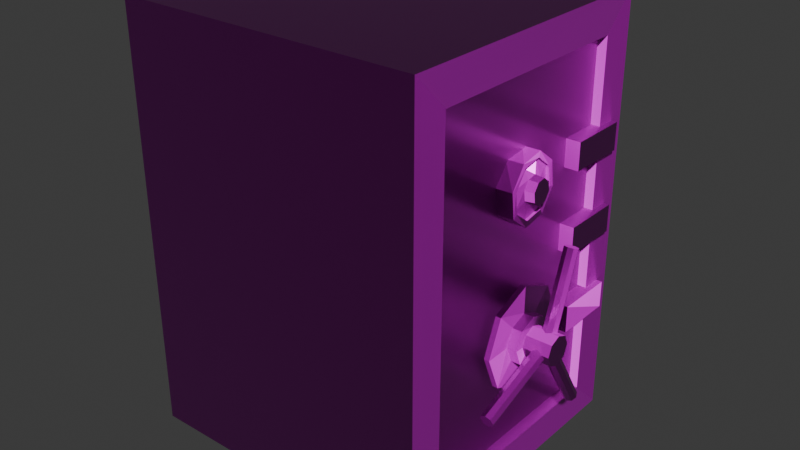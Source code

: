 # Source: locked_safe.blend  (saved by Blender 4.2.66; exported with 4.5.12 LTS)
import bpy
from mathutils import Matrix  # noqa: F401  (used for matrix-valued properties, if any)

bpy.ops.wm.read_factory_settings(use_empty=True)
scene = bpy.context.scene
scene.name = 'Scene'

# ---- collections
col_collection = bpy.data.collections.new('Collection'); scene.collection.children.link(col_collection)

# ---- images (referenced by path relative to the original .blend; pixels are not part of the script)
import os
ASSET_DIR = os.environ.get("B2B_ASSET_DIR", "")  # directory of the original .blend (textures are referenced by path, not embedded)
HERE = os.path.dirname(os.path.abspath(__file__))  # packed textures are extracted next to this script under _unpacked/

def load_image(name, relpath, width, height, colorspace="sRGB"):
    """Load a texture the original file referenced (path relative to the .blend, or extracted next to this script)."""
    p = next((c for c in (os.path.join(HERE, relpath), os.path.join(ASSET_DIR, relpath)) if relpath and os.path.exists(c)), "")
    if p:
        img = bpy.data.images.load(p, check_existing=True)
        img.name = name
    else:  # same state as the original file: an image datablock whose file is absent (Cycles renders it pink)
        img = bpy.data.images.new(name, width, height)
        img.source = "FILE"
        img.filepath = "//" + (relpath or name)
    img.colorspace_settings.name = colorspace
    return img
img_defaultmaterial_height_png_001 = load_image('DefaultMaterial_Height.png.001', 'DefaultMaterial_Height.png', 1024, 1024, 'Non-Color')
img_defaultmaterial_base_color_png_001 = load_image('DefaultMaterial_Base_color.png.001', 'DefaultMaterial_Base_color.png', 1024, 1024, 'sRGB')
img_defaultmaterial_metallic_png_001 = load_image('DefaultMaterial_Metallic.png.001', 'DefaultMaterial_Metallic.png', 1024, 1024, 'Non-Color')
img_defaultmaterial_roughness_png_001 = load_image('DefaultMaterial_Roughness.png.001', 'DefaultMaterial_Roughness.png', 1024, 1024, 'Non-Color')
img_defaultmaterial_normal_png_001 = load_image('DefaultMaterial_Normal.png.001', 'DefaultMaterial_Normal.png', 1024, 1024, 'Non-Color')
img_defaultmaterial_mixed_ao_png_001 = load_image('DefaultMaterial_Mixed_AO.png.001', 'DefaultMaterial_Mixed_AO.png', 1024, 1024, 'Non-Color')

# ---- materials (node trees are filled in below, after node groups)
mat_x = bpy.data.materials.new('Материал')

# ---- material node trees
mat_x.use_nodes = True; mat_x.node_tree.nodes.clear()
_N = mat_x.node_tree.nodes; _L = mat_x.node_tree.links
n0 = _N.new('ShaderNodeBsdfPrincipled'); n0.name = 'Принципиальный BSDF'; n0.location = (10, 300)
n1 = _N.new('ShaderNodeOutputMaterial'); n1.name = 'Вывод материала'; n1.location = (300, 300)
n2 = _N.new('ShaderNodeTexImage'); n2.name = 'Изображение-текстура'; n2.location = (84, -1160)
n2.label = 'Displacement'
n2.image = img_defaultmaterial_height_png_001
n3 = _N.new('ShaderNodeDisplacement'); n3.name = 'Смещения'; n3.location = (110, -400)
n3.inputs[2].default_value = 1.0
n4 = _N.new('ShaderNodeTexImage'); n4.name = 'Изображение-текстура.001'; n4.location = (84, -320)
n4.label = 'Base Color'
n4.image = img_defaultmaterial_base_color_png_001
n5 = _N.new('ShaderNodeTexImage'); n5.name = 'Изображение-текстура.002'; n5.location = (84, -600)
n5.label = 'Metallic'
n5.image = img_defaultmaterial_metallic_png_001
n6 = _N.new('ShaderNodeTexImage'); n6.name = 'Изображение-текстура.003'; n6.location = (84, -880)
n6.label = 'Roughness'
n6.image = img_defaultmaterial_roughness_png_001
n7 = _N.new('ShaderNodeTexImage'); n7.name = 'Изображение-текстура.004'; n7.location = (84, -1440)
n7.label = 'Normal'
n7.image = img_defaultmaterial_normal_png_001
n8 = _N.new('ShaderNodeNormalMap'); n8.name = 'Карта нормалей'; n8.location = (-240, -900)
n9 = _N.new('ShaderNodeTexImage'); n9.name = 'Изображение-текстура.005'; n9.location = (84, -40)
n9.label = 'Ambient Occlusion'
n9.image = img_defaultmaterial_mixed_ao_png_001
n10 = _N.new('ShaderNodeMapping'); n10.name = 'Отображение'; n10.location = (230, -40)
n11 = _N.new('NodeReroute'); n11.name = 'Перенаправление'; n11.location = (34, -831)
n11.width = 16
n11.socket_idname = 'NodeSocketVector'
n12 = _N.new('ShaderNodeTexCoord'); n12.name = 'Текстурные координаты'; n12.location = (30, -40)
n13 = _N.new('NodeFrame'); n13.name = 'Кадр'; n13.location = (-1270, 340)
n13.label = 'Mapping'
n13.width = 400
n14 = _N.new('NodeFrame'); n14.name = 'Кадр.001'; n14.location = (-624, 540)
n14.label = 'Textures'
n14.width = 354
n2.parent = n14
n4.parent = n14
n5.parent = n14
n6.parent = n14
n7.parent = n14
n9.parent = n14
n10.parent = n13
n11.parent = n14
n12.parent = n13
_L.new(n0.outputs[0], n1.inputs[0])
_L.new(n2.outputs[0], n3.inputs[0])
_L.new(n3.outputs[0], n1.inputs[2])
_L.new(n4.outputs[0], n0.inputs[0])
_L.new(n5.outputs[0], n0.inputs[1])
_L.new(n6.outputs[0], n0.inputs[2])
_L.new(n7.outputs[0], n8.inputs[1])
_L.new(n8.outputs[0], n0.inputs[5])
_L.new(n11.outputs[0], n9.inputs[0])
_L.new(n11.outputs[0], n4.inputs[0])
_L.new(n11.outputs[0], n5.inputs[0])
_L.new(n11.outputs[0], n6.inputs[0])
_L.new(n11.outputs[0], n2.inputs[0])
_L.new(n11.outputs[0], n7.inputs[0])
_L.new(n10.outputs[0], n11.inputs[0])
_L.new(n12.outputs[2], n10.inputs[0])
n1.is_active_output = True

# ---- world
world_world = bpy.data.worlds.new('World'); scene.world = world_world
world_world.use_nodes = True; world_world.node_tree.nodes.clear()
_N = world_world.node_tree.nodes; _L = world_world.node_tree.links
n0 = _N.new('ShaderNodeOutputWorld'); n0.name = 'World Output'; n0.location = (300, 300)
n1 = _N.new('ShaderNodeBackground'); n1.name = 'Background'; n1.location = (10, 300)
n1.inputs[0].default_value = (0.05088, 0.05088, 0.05088, 1.0)
_L.new(n1.outputs[0], n0.inputs[0])
n0.is_active_output = True
world_world.color = (0.05088, 0.05088, 0.05088)
world_world.sun_shadow_jitter_overblur = 0.0

# ---- meshes
me_locked_safe = bpy.data.meshes.new('locked safe')
me_locked_safe.from_pydata([(1.241, 0.8652, 1.98), (1.241, 0.8652, 2.165), (1.345, 0.8652, 1.98), (1.345, 0.8652, 2.165), (1.241, 0.4503, 1.98), (1.241, 0.4503, 2.165), (1.345, 0.4503, 1.98), (1.345, 0.4503, 2.165), (1.241, 0.8652, 1.422), (1.241, 0.8652, 1.608), (1.345, 0.8652, 1.422), (1.345, 0.8652, 1.608), (1.241, 0.4503, 1.422), (1.241, 0.4503, 1.608), (1.345, 0.4503, 1.422), (1.345, 0.4503, 1.608), (1.241, 0.8652, 0.8652), (1.241, 0.8652, 1.051), (1.345, 0.8652, 0.8652), (1.345, 0.8652, 1.051), (1.241, 0.4503, 0.8652), (1.241, 0.4503, 1.051), (1.345, 0.4503, 0.8652), (1.345, 0.4503, 1.051), (1.346, -0.07357, 1.859), (1.23, -0.08886, 1.82), (1.351, -0.1878, 1.944), (1.236, -0.2278, 1.924), (1.352, -0.2078, 2.084), (1.237, -0.2521, 2.094), (1.348, -0.1218, 2.196), (1.232, -0.1476, 2.23), (1.341, 0.01971, 2.214), (1.224, 0.0246, 2.252), (1.336, 0.1339, 2.128), (1.218, 0.1635, 2.148), (1.336, 0.1539, 1.989), (1.217, 0.1878, 1.978), (1.34, 0.06798, 1.877), (1.222, 0.0833, 1.842), (1.347, -0.08365, 1.82), (1.353, -0.2226, 1.925), (1.354, -0.2469, 2.094), (1.349, -0.1424, 2.23), (1.341, 0.0298, 2.253), (1.335, 0.1687, 2.148), (1.334, 0.193, 1.979), (1.339, 0.08851, 1.843), (1.339, -0.04997, 1.952), (1.342, -0.1044, 1.993), (1.342, -0.1139, 2.059), (1.34, -0.07297, 2.112), (1.337, -0.005515, 2.121), (1.335, 0.04892, 2.08), (1.335, 0.05845, 2.014), (1.336, 0.01749, 1.961), (1.328, -0.07438, 1.859), (1.333, -0.1886, 1.944), (1.333, -0.2086, 2.084), (1.329, -0.1226, 2.196), (1.323, 0.0189, 2.214), (1.318, 0.1331, 2.128), (1.318, 0.1531, 1.989), (1.322, 0.06716, 1.877), (1.401, -0.04542, 1.958), (1.403, -0.09584, 1.996), (1.403, -0.1047, 2.058), (1.401, -0.06672, 2.107), (1.398, -0.004247, 2.115), (1.396, 0.04617, 2.077), (1.396, 0.055, 2.016), (1.398, 0.01706, 1.966), (1.298, -0.02953, 1.412), (1.335, -0.02953, 1.232), (1.298, -0.2722, 1.312), (1.335, -0.1447, 1.184), (1.298, -0.3728, 1.069), (1.335, -0.1923, 1.069), (1.298, -0.2722, 0.8265), (1.335, -0.1447, 0.9541), (1.298, -0.02953, 0.726), (1.335, -0.02953, 0.9064), (1.298, 0.2132, 0.8265), (1.335, 0.0856, 0.9541), (1.298, 0.3137, 1.069), (1.335, 0.1333, 1.069), (1.298, 0.2132, 1.312), (1.335, 0.0856, 1.184), (1.335, -0.2722, 1.312), (1.335, -0.02953, 1.412), (1.335, -0.3728, 1.069), (1.335, -0.2722, 0.8265), (1.335, -0.02953, 0.726), (1.335, 0.2132, 0.8265), (1.335, 0.3137, 1.069), (1.335, 0.2132, 1.312), (1.401, -0.1008, 1.14), (1.401, -0.02953, 1.17), (1.401, -0.1303, 1.069), (1.401, -0.1008, 0.998), (1.401, -0.02953, 0.9684), (1.401, 0.04174, 0.998), (1.401, 0.07126, 1.069), (1.401, 0.04174, 1.14), (1.401, -0.1447, 1.184), (1.401, -0.02953, 1.232), (1.401, -0.1923, 1.069), (1.401, -0.1447, 0.9541), (1.401, -0.02953, 0.9064), (1.401, 0.0856, 0.9541), (1.401, 0.1333, 1.069), (1.401, 0.0856, 1.184), (1.58, -0.1008, 1.14), (1.58, -0.02953, 1.17), (1.58, -0.1303, 1.069), (1.58, -0.1008, 0.998), (1.58, -0.02953, 0.9684), (1.58, 0.04174, 0.998), (1.58, 0.07126, 1.069), (1.58, 0.04174, 1.14), (1.545, -0.01261, 1.11), (1.545, 0.1757, 1.645), (1.531, -0.04369, 1.121), (1.531, 0.1446, 1.656), (1.498, -0.05657, 1.125), (1.498, 0.1317, 1.661), (1.465, -0.04369, 1.121), (1.465, 0.1446, 1.656), (1.452, -0.01261, 1.11), (1.452, 0.1757, 1.645), (1.465, 0.01847, 1.099), (1.465, 0.2068, 1.634), (1.498, 0.03134, 1.094), (1.498, 0.2196, 1.63), (1.531, 0.01847, 1.099), (1.531, 0.2068, 1.634), (1.545, -0.6117, 0.8619), (1.545, -0.07857, 1.057), (1.531, -0.6231, 0.8928), (1.531, -0.08989, 1.088), (1.498, -0.6278, 0.9057), (1.498, -0.09458, 1.101), (1.465, -0.6231, 0.8928), (1.465, -0.08989, 1.088), (1.452, -0.6117, 0.8619), (1.452, -0.07857, 1.057), (1.465, -0.6004, 0.831), (1.465, -0.06725, 1.026), (1.498, -0.5957, 0.8181), (1.498, -0.06256, 1.013), (1.531, -0.6004, 0.831), (1.531, -0.06725, 1.026), (1.545, 0.2996, 0.5415), (1.545, 0.005812, 1.027), (1.531, 0.3278, 0.5586), (1.531, 0.034, 1.044), (1.498, 0.3395, 0.5656), (1.498, 0.04568, 1.051), (1.465, 0.3278, 0.5586), (1.465, 0.034, 1.044), (1.452, 0.2996, 0.5415), (1.452, 0.005812, 1.027), (1.465, 0.2714, 0.5245), (1.465, -0.02238, 1.01), (1.498, 0.2597, 0.5174), (1.498, -0.03406, 1.003), (1.531, 0.2714, 0.5245), (1.531, -0.02238, 1.01), (1.197, 0.5515, 0.4752), (1.197, 0.5515, 2.544), (1.247, 0.7229, 0.3029), (1.247, 0.7229, 2.717), (1.197, -0.6106, 0.4752), (1.197, -0.6106, 2.544), (1.247, -0.782, 0.3029), (1.247, -0.782, 2.717), (1.197, 0.7229, 0.3029), (1.197, 0.7229, 2.717), (1.197, -0.782, 2.717), (1.197, -0.782, 0.3029), (0.9451, 0.6054, 0.4754), (0.9451, 0.6054, 2.544), (0.9451, -0.5566, 2.544), (0.9451, -0.5566, 0.4754), (-0.8122, 0.9705, 0.03418), (-0.8122, 0.9705, 2.969), (-0.8122, -1.03, 0.03418), (-0.8122, -1.03, 2.969), (1.305, 0.9705, 2.969), (1.305, 0.9705, 0.03418), (1.305, -1.03, 0.03418), (1.305, -1.03, 2.969), (1.305, 0.7312, 2.73), (1.305, 0.7312, 0.2734), (1.305, -0.7903, 0.2734), (1.305, -0.7903, 2.73), (-0.04128, 0.7312, 2.73), (-0.04128, 0.7312, 0.2734), (-0.04128, -0.7903, 0.2734), (-0.04128, -0.7903, 2.73)], [], [(0, 1, 3, 2), (2, 3, 7, 6), (6, 7, 5, 4), (4, 5, 1, 0), (2, 6, 4, 0), (7, 3, 1, 5), (8, 9, 11, 10), (10, 11, 15, 14), (14, 15, 13, 12), (12, 13, 9, 8), (10, 14, 12, 8), (15, 11, 9, 13), (16, 17, 19, 18), (18, 19, 23, 22), (22, 23, 21, 20), (20, 21, 17, 16), (18, 22, 20, 16), (23, 19, 17, 21), (40, 25, 27, 41), (41, 27, 29, 42), (42, 29, 31, 43), (43, 31, 33, 44), (44, 33, 35, 45), (45, 35, 37, 46), (27, 25, 39, 37, 35, 33, 31, 29), (46, 37, 39, 47), (47, 39, 25, 40), (38, 24, 56, 63), (26, 24, 40, 41), (28, 26, 41, 42), (30, 28, 42, 43), (32, 30, 43, 44), (34, 32, 44, 45), (36, 34, 45, 46), (38, 36, 46, 47), (24, 38, 47, 40), (34, 36, 62, 61), (30, 32, 60, 59), (26, 28, 58, 57), (36, 38, 63, 62), (32, 34, 61, 60), (28, 30, 59, 58), (24, 26, 57, 56), (49, 48, 56, 57), (50, 49, 57, 58), (51, 50, 58, 59), (52, 51, 59, 60), (53, 52, 60, 61), (54, 53, 61, 62), (55, 54, 62, 63), (48, 55, 63, 56), (55, 48, 64, 71), (53, 54, 70, 69), (51, 52, 68, 67), (49, 50, 66, 65), (54, 55, 71, 70), (52, 53, 69, 68), (50, 51, 67, 66), (64, 65, 66, 67, 68, 69, 70, 71), (48, 49, 65, 64), (72, 89, 88, 74), (74, 88, 90, 76), (76, 90, 91, 78), (78, 91, 92, 80), (80, 92, 93, 82), (82, 93, 94, 84), (73, 87, 111, 105), (84, 94, 95, 86), (86, 95, 89, 72), (72, 74, 76, 78, 80, 82, 84, 86), (73, 75, 88, 89), (75, 77, 90, 88), (77, 79, 91, 90), (79, 81, 92, 91), (81, 83, 93, 92), (83, 85, 94, 93), (85, 87, 95, 94), (87, 73, 89, 95), (103, 102, 118, 119), (85, 83, 109, 110), (81, 79, 107, 108), (77, 75, 104, 106), (87, 85, 110, 111), (83, 81, 108, 109), (79, 77, 106, 107), (75, 73, 105, 104), (97, 96, 104, 105), (96, 98, 106, 104), (98, 99, 107, 106), (99, 100, 108, 107), (100, 101, 109, 108), (101, 102, 110, 109), (102, 103, 111, 110), (103, 97, 105, 111), (112, 113, 119, 118, 117, 116, 115, 114), (101, 100, 116, 117), (99, 98, 114, 115), (96, 97, 113, 112), (97, 103, 119, 113), (102, 101, 117, 118), (100, 99, 115, 116), (98, 96, 112, 114), (120, 121, 123, 122), (122, 123, 125, 124), (124, 125, 127, 126), (126, 127, 129, 128), (128, 129, 131, 130), (130, 131, 133, 132), (123, 121, 135, 133, 131, 129, 127, 125), (132, 133, 135, 134), (134, 135, 121, 120), (120, 122, 124, 126, 128, 130, 132, 134), (136, 137, 139, 138), (138, 139, 141, 140), (140, 141, 143, 142), (142, 143, 145, 144), (144, 145, 147, 146), (146, 147, 149, 148), (139, 137, 151, 149, 147, 145, 143, 141), (148, 149, 151, 150), (150, 151, 137, 136), (136, 138, 140, 142, 144, 146, 148, 150), (152, 154, 155, 153), (154, 156, 157, 155), (156, 158, 159, 157), (158, 160, 161, 159), (160, 162, 163, 161), (162, 164, 165, 163), (155, 157, 159, 161, 163, 165, 167, 153), (164, 166, 167, 165), (166, 152, 153, 167), (152, 166, 164, 162, 160, 158, 156, 154), (176, 177, 171, 170), (170, 171, 175, 174), (174, 175, 178, 179), (172, 173, 182, 183), (170, 174, 179, 176), (175, 171, 177, 178), (168, 169, 177, 176), (173, 172, 179, 178), (172, 168, 176, 179), (169, 173, 178, 177), (183, 182, 181, 180), (168, 172, 183, 180), (169, 168, 180, 181), (173, 169, 181, 182), (184, 185, 188, 189), (190, 191, 187, 186), (186, 187, 185, 184), (189, 190, 186, 184), (191, 188, 185, 187), (192, 193, 189, 188), (193, 194, 190, 189), (195, 192, 188, 191), (194, 195, 191, 190), (195, 194, 198, 199), (196, 199, 198, 197), (194, 193, 197, 198), (192, 195, 199, 196), (193, 192, 196, 197)])
_uv = me_locked_safe.uv_layers.new(name='UVКарта')
_uv.uv.foreach_set('vector', [0.4649, 0.904, 0.4649, 0.8255, 0.5434, 0.8255, 0.5434, 0.904, 0.8488, 0.3963, 0.9216, 0.468, 0.8443, 0.4964, 0.8209, 0.4632, 0.8209, 0.4632, 0.8443, 0.4964, 0.8268, 0.5628, 0.7493, 0.5002, 0.3864, 0.904, 0.3864, 0.8255, 0.4649, 0.8255, 0.4649, 0.904, 0.8488, 0.3963, 0.8209, 0.4632, 0.7493, 0.5002, 0.7386, 0.3872, 0.8443, 0.4964, 0.9216, 0.468, 0.9216, 0.5628, 0.8268, 0.5628, 0.7551, 0.08442, 0.7551, 0.005899, 0.8336, 0.005899, 0.8336, 0.08442, 0.3001, 0.7304, 0.3728, 0.8022, 0.2956, 0.8306, 0.2722, 0.7974, 0.2722, 0.7974, 0.2956, 0.8306, 0.2781, 0.8969, 0.2006, 0.8344, 0.6766, 0.08442, 0.6766, 0.005899, 0.7551, 0.005899, 0.7551, 0.08442, 0.3001, 0.7304, 0.2722, 0.7974, 0.2006, 0.8344, 0.1899, 0.7213, 0.2956, 0.8306, 0.3728, 0.8022, 0.3728, 0.8969, 0.2781, 0.8969, 0.911, 0.6549, 0.8325, 0.6549, 0.8325, 0.5763, 0.911, 0.5763, 0.07796, 0.8879, 0.005218, 0.8161, 0.08251, 0.7877, 0.1059, 0.8209, 0.1059, 0.8209, 0.08251, 0.7877, 0.09999, 0.7213, 0.1775, 0.7839, 0.911, 0.7334, 0.8325, 0.7334, 0.8325, 0.6549, 0.911, 0.6549, 0.07796, 0.8879, 0.1059, 0.8209, 0.1775, 0.7839, 0.1882, 0.8969, 0.08251, 0.7877, 0.005218, 0.8161, 0.005218, 0.7213, 0.09999, 0.7213, 0.162, 0.3175, 0.04156, 0.3795, 0.01832, 0.3222, 0.138, 0.283, 0.138, 0.283, 0.01832, 0.3222, 0.005883, 0.2635, 0.1252, 0.2483, 0.1252, 0.2483, 0.005883, 0.2635, 0.004737, 0.2051, 0.1213, 0.2135, 0.1213, 0.2135, 0.004737, 0.2051, 0.01445, 0.1487, 0.1258, 0.1784, 0.1258, 0.1784, 0.01445, 0.1487, 0.03382, 0.09581, 0.1388, 0.1435, 0.1388, 0.1435, 0.03382, 0.09581, 0.06078, 0.04706, 0.1616, 0.1095, 0.7379, 0.88, 0.7857, 0.88, 0.8196, 0.9138, 0.8196, 0.9616, 0.7857, 0.9954, 0.7379, 0.9954, 0.7041, 0.9616, 0.7041, 0.9138, 0.1616, 0.1095, 0.06078, 0.04706, 0.08882, 0.004678, 0.1996, 0.07794, 0.2033, 0.3498, 0.07373, 0.4344, 0.04156, 0.3795, 0.162, 0.3175, 0.207, 0.3358, 0.1702, 0.3098, 0.1825, 0.2957, 0.2194, 0.3181, 0.1464, 0.2788, 0.1702, 0.3098, 0.162, 0.3175, 0.138, 0.283, 0.1336, 0.2466, 0.1464, 0.2788, 0.138, 0.283, 0.1252, 0.2483, 0.1297, 0.2139, 0.1336, 0.2466, 0.1252, 0.2483, 0.1213, 0.2135, 0.134, 0.1808, 0.1297, 0.2139, 0.1213, 0.2135, 0.1258, 0.1784, 0.1467, 0.1481, 0.134, 0.1808, 0.1258, 0.1784, 0.1388, 0.1435, 0.1685, 0.1162, 0.1467, 0.1481, 0.1388, 0.1435, 0.1616, 0.1095, 0.2027, 0.08869, 0.1685, 0.1162, 0.1616, 0.1095, 0.1996, 0.07794, 0.1702, 0.3098, 0.207, 0.3358, 0.2033, 0.3498, 0.162, 0.3175, 0.1467, 0.1481, 0.1685, 0.1162, 0.183, 0.1304, 0.1619, 0.1565, 0.1297, 0.2139, 0.134, 0.1808, 0.1496, 0.1849, 0.1453, 0.2139, 0.1464, 0.2788, 0.1336, 0.2466, 0.1489, 0.2423, 0.1606, 0.2698, 0.1685, 0.1162, 0.2027, 0.08869, 0.2176, 0.1077, 0.183, 0.1304, 0.134, 0.1808, 0.1467, 0.1481, 0.1619, 0.1565, 0.1496, 0.1849, 0.1336, 0.2466, 0.1297, 0.2139, 0.1453, 0.2139, 0.1489, 0.2423, 0.1702, 0.3098, 0.1464, 0.2788, 0.1606, 0.2698, 0.1825, 0.2957, 0.1859, 0.2532, 0.2026, 0.2687, 0.1825, 0.2957, 0.1606, 0.2698, 0.1749, 0.2348, 0.1859, 0.2532, 0.1606, 0.2698, 0.1489, 0.2423, 0.1741, 0.2139, 0.1749, 0.2348, 0.1489, 0.2423, 0.1453, 0.2139, 0.1788, 0.1928, 0.1741, 0.2139, 0.1453, 0.2139, 0.1496, 0.1849, 0.189, 0.1731, 0.1788, 0.1928, 0.1496, 0.1849, 0.1619, 0.1565, 0.2052, 0.1567, 0.189, 0.1731, 0.1619, 0.1565, 0.183, 0.1304, 0.2251, 0.1446, 0.2052, 0.1567, 0.183, 0.1304, 0.2176, 0.1077, 0.2026, 0.2687, 0.2251, 0.2779, 0.2194, 0.3181, 0.1825, 0.2957, 0.9078, 0.08948, 0.9092, 0.1082, 0.844, 0.1123, 0.8427, 0.095, 0.9102, 0.2018, 0.9092, 0.2205, 0.8439, 0.2164, 0.8449, 0.199, 0.911, 0.1643, 0.9108, 0.1831, 0.8454, 0.1817, 0.8456, 0.1643, 0.9102, 0.1269, 0.9108, 0.1456, 0.8454, 0.147, 0.8449, 0.1296, 0.9092, 0.2205, 0.9078, 0.2392, 0.8427, 0.2337, 0.8439, 0.2164, 0.9108, 0.1831, 0.9102, 0.2018, 0.8449, 0.199, 0.8454, 0.1817, 0.9108, 0.1456, 0.911, 0.1643, 0.8456, 0.1643, 0.8454, 0.147, 0.01786, 0.00735, 0.03521, 0.00735, 0.04749, 0.01962, 0.04749, 0.03697, 0.03521, 0.04924, 0.01786, 0.04924, 0.005591, 0.03697, 0.005591, 0.01962, 0.9092, 0.1082, 0.9102, 0.1269, 0.8449, 0.1296, 0.844, 0.1123, 0.7281, 0.8636, 0.7357, 0.7895, 0.7614, 0.7898, 0.7612, 0.8653, 0.7612, 0.8653, 0.7614, 0.7898, 0.7877, 0.7872, 0.7951, 0.864, 0.7951, 0.864, 0.7877, 0.7872, 0.8138, 0.7809, 0.8297, 0.8597, 0.8297, 0.8597, 0.8138, 0.7809, 0.8434, 0.7665, 0.8653, 0.8519, 0.6034, 0.8316, 0.6317, 0.7554, 0.6598, 0.7728, 0.6325, 0.8424, 0.6325, 0.8424, 0.6598, 0.7728, 0.6848, 0.7814, 0.6638, 0.8521, 0.7374, 0.7603, 0.7142, 0.7618, 0.731, 0.5865, 0.745, 0.5877, 0.6638, 0.8521, 0.6848, 0.7814, 0.7103, 0.7868, 0.6956, 0.8593, 0.6956, 0.8593, 0.7103, 0.7868, 0.7357, 0.7895, 0.7281, 0.8636, 0.6614, 0.4072, 0.6859, 0.4316, 0.6859, 0.4662, 0.6614, 0.4907, 0.6269, 0.4907, 0.6024, 0.4662, 0.6024, 0.4316, 0.6269, 0.4072, 0.7374, 0.7603, 0.7604, 0.7644, 0.7614, 0.7898, 0.7357, 0.7895, 0.7604, 0.7644, 0.7829, 0.7589, 0.7877, 0.7872, 0.7614, 0.7898, 0.7829, 0.7589, 0.8055, 0.7578, 0.8138, 0.7809, 0.7877, 0.7872, 0.8055, 0.7578, 0.8231, 0.7492, 0.8434, 0.7665, 0.8138, 0.7809, 0.6534, 0.7397, 0.6705, 0.7504, 0.6598, 0.7728, 0.6317, 0.7554, 0.6705, 0.7504, 0.6926, 0.7539, 0.6848, 0.7814, 0.6598, 0.7728, 0.6926, 0.7539, 0.7142, 0.7618, 0.7103, 0.7868, 0.6848, 0.7814, 0.7142, 0.7618, 0.7374, 0.7603, 0.7357, 0.7895, 0.7103, 0.7868, 0.287, 0.004678, 0.2971, 0.004678, 0.2971, 0.4344, 0.287, 0.4344, 0.6926, 0.7539, 0.6705, 0.7504, 0.7043, 0.5799, 0.7174, 0.5842, 0.8231, 0.7492, 0.8055, 0.7578, 0.7902, 0.5826, 0.808, 0.5733, 0.7829, 0.7589, 0.7604, 0.7644, 0.7594, 0.5877, 0.7744, 0.5863, 0.7142, 0.7618, 0.6926, 0.7539, 0.7174, 0.5842, 0.731, 0.5865, 0.6705, 0.7504, 0.6534, 0.7397, 0.6897, 0.5705, 0.7043, 0.5799, 0.8055, 0.7578, 0.7829, 0.7589, 0.7744, 0.5863, 0.7902, 0.5826, 0.7604, 0.7644, 0.7374, 0.7603, 0.745, 0.5877, 0.7594, 0.5877, 0.7459, 0.5785, 0.7595, 0.5782, 0.7594, 0.5877, 0.745, 0.5877, 0.7595, 0.5782, 0.7732, 0.5767, 0.7744, 0.5863, 0.7594, 0.5877, 0.7732, 0.5767, 0.7867, 0.573, 0.7902, 0.5826, 0.7744, 0.5863, 0.7867, 0.573, 0.7987, 0.5653, 0.808, 0.5733, 0.7902, 0.5826, 0.6982, 0.5653, 0.7082, 0.5727, 0.7043, 0.5799, 0.6897, 0.5705, 0.7082, 0.5727, 0.7199, 0.576, 0.7174, 0.5842, 0.7043, 0.5799, 0.7199, 0.576, 0.7326, 0.5778, 0.731, 0.5865, 0.7174, 0.5842, 0.7326, 0.5778, 0.7459, 0.5785, 0.745, 0.5877, 0.731, 0.5865, 0.1972, 0.1848, 0.2074, 0.1848, 0.2146, 0.192, 0.2146, 0.2021, 0.2074, 0.2093, 0.1972, 0.2093, 0.19, 0.2021, 0.19, 0.192, 0.3073, 0.004678, 0.3174, 0.004678, 0.3174, 0.4344, 0.3073, 0.4344, 0.2464, 0.004678, 0.2565, 0.004678, 0.2565, 0.4344, 0.2464, 0.4344, 0.2667, 0.004678, 0.2768, 0.004678, 0.2768, 0.4344, 0.2667, 0.4344, 0.2768, 0.004678, 0.287, 0.004678, 0.287, 0.4344, 0.2768, 0.4344, 0.2971, 0.004678, 0.3073, 0.004678, 0.3073, 0.4344, 0.2971, 0.4344, 0.2362, 0.004678, 0.2464, 0.004678, 0.2464, 0.4344, 0.2362, 0.4344, 0.2565, 0.004678, 0.2667, 0.004678, 0.2667, 0.4344, 0.2565, 0.4344, 0.5892, 0.4973, 0.5165, 0.4973, 0.5165, 0.4696, 0.5892, 0.4696, 0.5892, 0.4696, 0.5165, 0.4696, 0.5165, 0.4418, 0.5892, 0.4418, 0.5892, 0.4418, 0.5165, 0.4418, 0.5165, 0.414, 0.5892, 0.414, 0.5892, 0.414, 0.5165, 0.414, 0.5165, 0.3862, 0.5892, 0.3862, 0.5892, 0.6085, 0.5165, 0.6085, 0.5165, 0.5807, 0.5892, 0.5807, 0.5892, 0.5807, 0.5165, 0.5807, 0.5165, 0.5529, 0.5892, 0.5529, 0.05245, 0.8826, 0.07211, 0.9023, 0.07211, 0.9301, 0.05245, 0.9497, 0.02466, 0.9497, 0.00501, 0.9301, 0.00501, 0.9023, 0.02466, 0.8826, 0.5892, 0.5529, 0.5165, 0.5529, 0.5165, 0.5251, 0.5892, 0.5251, 0.5892, 0.5251, 0.5165, 0.5251, 0.5165, 0.4973, 0.5892, 0.4973, 0.2459, 0.8896, 0.2656, 0.9093, 0.2656, 0.9371, 0.2459, 0.9567, 0.2181, 0.9567, 0.1985, 0.9371, 0.1985, 0.9093, 0.2181, 0.8896, 0.5894, 0.3717, 0.5894, 0.027, 0.6013, 0.04274, 0.6013, 0.3874, 0.6013, 0.3874, 0.6013, 0.04274, 0.6271, 0.04926, 0.6271, 0.394, 0.6271, 0.394, 0.6271, 0.04926, 0.6529, 0.04274, 0.6529, 0.3874, 0.6529, 0.3874, 0.6529, 0.04274, 0.6648, 0.027, 0.6648, 0.3717, 0.514, 0.3717, 0.514, 0.027, 0.5259, 0.01126, 0.5259, 0.356, 0.5259, 0.356, 0.5259, 0.01126, 0.5517, 0.004736, 0.5517, 0.3494, 0.8444, 0.02007, 0.8578, 0.005483, 0.8766, 0.01144, 0.8899, 0.03445, 0.8899, 0.06104, 0.8766, 0.07562, 0.8578, 0.06967, 0.8444, 0.04666, 0.5517, 0.3494, 0.5517, 0.004736, 0.5774, 0.01126, 0.5774, 0.356, 0.5774, 0.356, 0.5774, 0.01126, 0.5894, 0.027, 0.5894, 0.3717, 0.4241, 0.5037, 0.43, 0.4849, 0.453, 0.4716, 0.4796, 0.4716, 0.4942, 0.4849, 0.4882, 0.5037, 0.4652, 0.5171, 0.4386, 0.5171, 0.3717, 0.5556, 0.3874, 0.5675, 0.04274, 0.5675, 0.027, 0.5556, 0.3874, 0.5675, 0.394, 0.5933, 0.04926, 0.5933, 0.04274, 0.5675, 0.394, 0.5933, 0.3874, 0.6191, 0.04274, 0.6191, 0.04926, 0.5933, 0.3874, 0.4682, 0.3717, 0.4802, 0.027, 0.4802, 0.04274, 0.4682, 0.3717, 0.4802, 0.356, 0.4921, 0.01126, 0.4921, 0.027, 0.4802, 0.356, 0.4921, 0.3494, 0.5179, 0.004736, 0.5179, 0.01126, 0.4921, 0.6901, 0.09523, 0.7167, 0.09523, 0.7397, 0.1085, 0.7457, 0.1274, 0.7311, 0.1407, 0.7045, 0.1407, 0.6815, 0.1274, 0.6756, 0.1085, 0.3494, 0.5179, 0.356, 0.5437, 0.01126, 0.5437, 0.004736, 0.5179, 0.356, 0.5437, 0.3717, 0.5556, 0.027, 0.5556, 0.01126, 0.5437, 0.1515, 0.01885, 0.166, 0.005537, 0.1926, 0.005537, 0.2156, 0.01885, 0.2216, 0.03769, 0.207, 0.051, 0.1804, 0.051, 0.1574, 0.03769, 0.8301, 0.1448, 0.8301, 0.3674, 0.8244, 0.3628, 0.8253, 0.1516, 0.8253, 0.1516, 0.8244, 0.3628, 0.6798, 0.3766, 0.6808, 0.1654, 0.6808, 0.1654, 0.6798, 0.3766, 0.675, 0.3834, 0.675, 0.1608, 0.6955, 0.4983, 0.6065, 0.6789, 0.5904, 0.6569, 0.6779, 0.4895, 0.8253, 0.1516, 0.6808, 0.1654, 0.675, 0.1608, 0.8301, 0.1448, 0.6798, 0.3766, 0.8244, 0.3628, 0.8301, 0.3674, 0.675, 0.3834, 0.3892, 0.4972, 0.4711, 0.6725, 0.4597, 0.6876, 0.3732, 0.4911, 0.6065, 0.6789, 0.6955, 0.4983, 0.7176, 0.4907, 0.6167, 0.6982, 0.1118, 0.4413, 0.2197, 0.4413, 0.2357, 0.4573, 0.09586, 0.4573, 0.4711, 0.6725, 0.6065, 0.6789, 0.6167, 0.6982, 0.4597, 0.6876, 0.4033, 0.7081, 0.5944, 0.7081, 0.5944, 0.816, 0.4033, 0.816, 0.2197, 0.4413, 0.1118, 0.4413, 0.1168, 0.4179, 0.2248, 0.4179, 0.4711, 0.6725, 0.3892, 0.4972, 0.405, 0.4895, 0.485, 0.6452, 0.6065, 0.6789, 0.4711, 0.6725, 0.485, 0.6452, 0.5904, 0.6569, 0.503, 0.1979, 0.3271, 0.1979, 0.3271, 0.07101, 0.503, 0.07101, 0.503, 0.4447, 0.3271, 0.4447, 0.3271, 0.3178, 0.503, 0.3178, 0.503, 0.3178, 0.3271, 0.3178, 0.3271, 0.1979, 0.503, 0.1979, 0.6804, 0.8685, 0.6804, 0.9884, 0.5534, 0.9884, 0.5534, 0.8685, 0.8509, 0.9849, 0.8509, 0.865, 0.9778, 0.865, 0.9778, 0.9849, 0.3414, 0.05667, 0.4887, 0.05667, 0.503, 0.07101, 0.3271, 0.07101, 0.6947, 0.8829, 0.6947, 0.9741, 0.6804, 0.9884, 0.6804, 0.8685, 0.8366, 0.9705, 0.8366, 0.8794, 0.8509, 0.865, 0.8509, 0.9849, 0.4887, 0.459, 0.3414, 0.459, 0.3271, 0.4447, 0.503, 0.4447, 0.004778, 0.6298, 0.152, 0.6298, 0.152, 0.7105, 0.004778, 0.7105, 0.9567, 0.3975, 0.8656, 0.3975, 0.8656, 0.2502, 0.9567, 0.2502, 0.152, 0.6298, 0.2432, 0.6298, 0.2432, 0.7105, 0.152, 0.7105, 0.8725, 0.8354, 0.8725, 0.7442, 0.9532, 0.7442, 0.9532, 0.8354, 0.2432, 0.6298, 0.3904, 0.6298, 0.3904, 0.7105, 0.2432, 0.7105])
me_locked_safe.materials.append(mat_x)
me_locked_safe.update()

# ---- objects
ob_locked_safe = bpy.data.objects.new('locked safe', me_locked_safe)

# ---- transforms, parenting, visibility, modifiers, constraints
ob_locked_safe.location = (0.0, 0.0, 0.0)

# ---- collection membership
col_collection.objects.link(ob_locked_safe)

# ---- scene / render settings (as saved in the file)
scene.frame_start = 1; scene.frame_end = 250; scene.frame_set(1)
scene.render.engine = 'BLENDER_EEVEE_NEXT'
bpy.context.view_layer.update()

# ---- added for rendering (the .blend has no active camera and no usable light): camera, sun
cam_auto = bpy.data.cameras.new('AutoCamera')
cam_auto.lens = 50.0
cam_auto.sensor_width = 36.0
cam_auto.clip_end = 1000.0
ob_auto_camera = bpy.data.objects.new('AutoCamera', cam_auto)
scene.collection.objects.link(ob_auto_camera)
ob_auto_camera.location = (4.34575, -4.78383, 4.67126)
ob_auto_camera.rotation_euler = (1.09748, -7.21219e-08, 0.694738)
scene.camera = ob_auto_camera
light_auto_sun = bpy.data.lights.new('AutoSun', 'SUN')
light_auto_sun.energy = 3.0
light_auto_sun.angle = 0.0523599
ob_auto_sun = bpy.data.objects.new('AutoSun', light_auto_sun)
scene.collection.objects.link(ob_auto_sun)
ob_auto_sun.rotation_euler = (0.872665, 0.174533, 0.523599)
bpy.context.view_layer.update()
